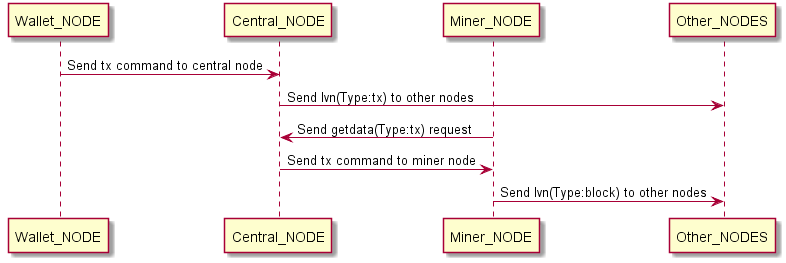

The diagram above was rendered by PlantUML. Its source (embedded in the PNG):
@startuml
participant Wallet_NODE
participant Central_NODE
participant Miner_NODE
participant Other_NODES

Wallet_NODE->Central_NODE:Send tx command to central node
Central_NODE->Other_NODES:Send Ivn(Type:tx) to other nodes
Miner_NODE->Central_NODE:Send getdata(Type:tx) request
Central_NODE->Miner_NODE:Send tx command to miner node
Miner_NODE->Other_NODES:Send Ivn(Type:block) to other nodes
@enduml